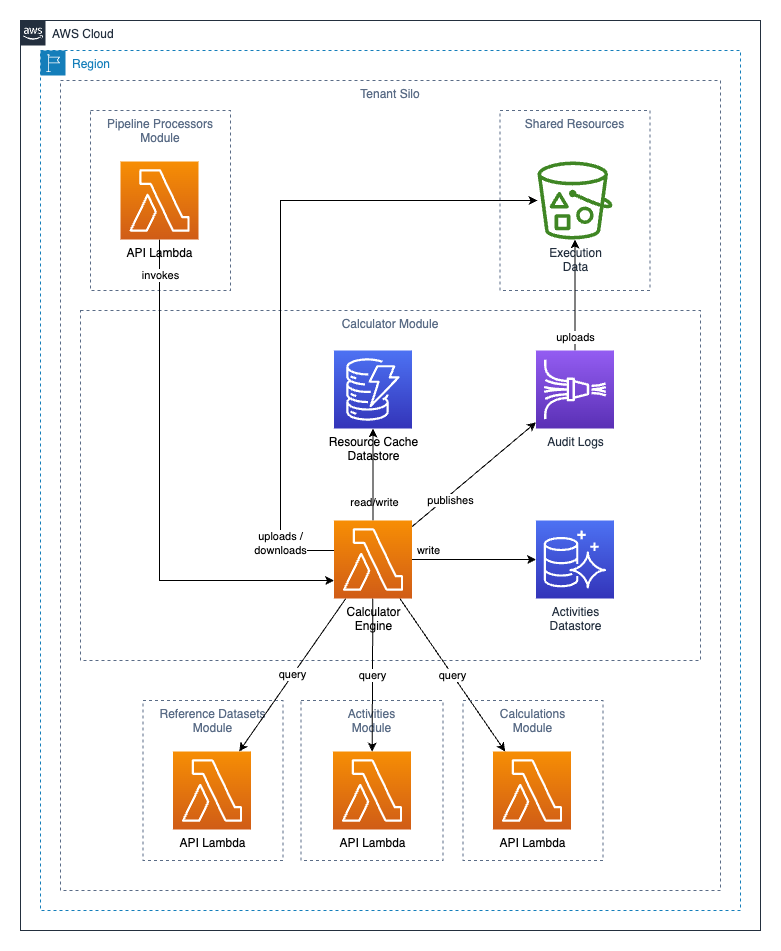

The diagram above was exported from draw.io. Its source (the exported page's mxGraphModel, read from the mxfile embedded in the PNG):
<mxGraphModel dx="1242" dy="1673" grid="1" gridSize="10" guides="1" tooltips="1" connect="1" arrows="1" fold="1" page="1" pageScale="1" pageWidth="1100" pageHeight="850" background="#ffffff" math="0" shadow="0">
  <root>
    <mxCell id="0" />
    <mxCell id="1" parent="0" />
    <mxCell id="42" value="Tenant Silo" style="fillColor=none;strokeColor=#5A6C86;dashed=1;verticalAlign=top;fontStyle=0;fontColor=#5A6C86;labelBackgroundColor=none;" parent="1" vertex="1">
      <mxGeometry x="200" y="50" width="660" height="810" as="geometry" />
    </mxCell>
    <mxCell id="43" value="Region" style="points=[[0,0],[0.25,0],[0.5,0],[0.75,0],[1,0],[1,0.25],[1,0.5],[1,0.75],[1,1],[0.75,1],[0.5,1],[0.25,1],[0,1],[0,0.75],[0,0.5],[0,0.25]];outlineConnect=0;gradientColor=none;html=1;whiteSpace=wrap;fontSize=12;fontStyle=0;container=1;pointerEvents=0;collapsible=0;recursiveResize=0;shape=mxgraph.aws4.group;grIcon=mxgraph.aws4.group_region;strokeColor=#147EBA;fillColor=none;verticalAlign=top;align=left;spacingLeft=30;fontColor=#147EBA;dashed=1;" parent="1" vertex="1">
      <mxGeometry x="180" y="20" width="700" height="860" as="geometry" />
    </mxCell>
    <mxCell id="44" value="AWS Cloud" style="points=[[0,0],[0.25,0],[0.5,0],[0.75,0],[1,0],[1,0.25],[1,0.5],[1,0.75],[1,1],[0.75,1],[0.5,1],[0.25,1],[0,1],[0,0.75],[0,0.5],[0,0.25]];outlineConnect=0;gradientColor=none;html=1;whiteSpace=wrap;fontSize=12;fontStyle=0;container=1;pointerEvents=0;collapsible=0;recursiveResize=0;shape=mxgraph.aws4.group;grIcon=mxgraph.aws4.group_aws_cloud_alt;strokeColor=#232F3E;fillColor=none;verticalAlign=top;align=left;spacingLeft=30;fontColor=#232F3E;dashed=0;" parent="1" vertex="1">
      <mxGeometry x="160" y="-10" width="740" height="910" as="geometry" />
    </mxCell>
    <mxCell id="uROmUYIVuZkDNobWx_DJ-54" value="Shared Resources" style="fillColor=none;strokeColor=#5A6C86;dashed=1;verticalAlign=top;fontStyle=0;fontColor=#5A6C86;labelBackgroundColor=none;" parent="44" vertex="1">
      <mxGeometry x="479.5" y="90" width="150" height="180" as="geometry" />
    </mxCell>
    <mxCell id="uROmUYIVuZkDNobWx_DJ-44" value="Activities&#10;Module" style="fillColor=none;strokeColor=#5A6C86;dashed=1;verticalAlign=top;fontStyle=0;fontColor=#5A6C86;labelBackgroundColor=none;" parent="44" vertex="1">
      <mxGeometry x="280.5" y="680" width="142" height="160" as="geometry" />
    </mxCell>
    <mxCell id="aaWiERCUlSNiqH8K9m5D-63" value="Reference Datasets&#10;Module" style="fillColor=none;strokeColor=#5A6C86;dashed=1;verticalAlign=top;fontStyle=0;fontColor=#5A6C86;labelBackgroundColor=none;" parent="44" vertex="1">
      <mxGeometry x="122.5" y="680" width="140" height="160" as="geometry" />
    </mxCell>
    <mxCell id="39" value="Calculator Module" style="fillColor=none;strokeColor=#5A6C86;dashed=1;verticalAlign=top;fontStyle=0;fontColor=#5A6C86;labelBackgroundColor=none;" parent="44" vertex="1">
      <mxGeometry x="60" y="290" width="620" height="350" as="geometry" />
    </mxCell>
    <mxCell id="28" value="read/write" style="edgeStyle=none;html=1;strokeColor=#000000;labelBackgroundColor=none;fontColor=#000000;" parent="44" source="24" target="27" edge="1">
      <mxGeometry x="-0.6053" y="-1" relative="1" as="geometry">
        <mxPoint as="offset" />
      </mxGeometry>
    </mxCell>
    <mxCell id="Mv9unRUPWDGc8KIIRbmf-47" value="write" style="edgeStyle=none;rounded=0;orthogonalLoop=1;jettySize=auto;html=1;" parent="44" source="24" target="Mv9unRUPWDGc8KIIRbmf-46" edge="1">
      <mxGeometry x="-0.7355" y="9" relative="1" as="geometry">
        <mxPoint as="offset" />
      </mxGeometry>
    </mxCell>
    <mxCell id="uROmUYIVuZkDNobWx_DJ-57" value="publishes" style="rounded=0;orthogonalLoop=1;jettySize=auto;html=1;" parent="44" source="24" target="uROmUYIVuZkDNobWx_DJ-56" edge="1">
      <mxGeometry x="-0.4364" y="-5" relative="1" as="geometry">
        <mxPoint as="offset" />
      </mxGeometry>
    </mxCell>
    <mxCell id="uROmUYIVuZkDNobWx_DJ-63" value="uploads /&lt;br&gt;downloads" style="edgeStyle=orthogonalEdgeStyle;rounded=0;orthogonalLoop=1;jettySize=auto;html=1;" parent="44" source="24" target="uROmUYIVuZkDNobWx_DJ-55" edge="1">
      <mxGeometry x="-0.814" relative="1" as="geometry">
        <Array as="points">
          <mxPoint x="260" y="530" />
          <mxPoint x="260" y="180" />
        </Array>
        <mxPoint as="offset" />
      </mxGeometry>
    </mxCell>
    <mxCell id="uROmUYIVuZkDNobWx_DJ-64" value="query" style="rounded=0;orthogonalLoop=1;jettySize=auto;html=1;" parent="44" source="24" target="Xhm-vHpL3H6jK5L-5Qmt-44" edge="1">
      <mxGeometry relative="1" as="geometry" />
    </mxCell>
    <mxCell id="uROmUYIVuZkDNobWx_DJ-65" value="query" style="edgeStyle=none;rounded=0;orthogonalLoop=1;jettySize=auto;html=1;" parent="44" source="24" target="uROmUYIVuZkDNobWx_DJ-45" edge="1">
      <mxGeometry relative="1" as="geometry" />
    </mxCell>
    <mxCell id="uROmUYIVuZkDNobWx_DJ-66" value="query" style="edgeStyle=none;rounded=0;orthogonalLoop=1;jettySize=auto;html=1;" parent="44" source="24" target="uROmUYIVuZkDNobWx_DJ-47" edge="1">
      <mxGeometry relative="1" as="geometry" />
    </mxCell>
    <mxCell id="24" value="Calculator&lt;br&gt;Engine" style="sketch=0;points=[[0,0,0],[0.25,0,0],[0.5,0,0],[0.75,0,0],[1,0,0],[0,1,0],[0.25,1,0],[0.5,1,0],[0.75,1,0],[1,1,0],[0,0.25,0],[0,0.5,0],[0,0.75,0],[1,0.25,0],[1,0.5,0],[1,0.75,0]];outlineConnect=0;fontColor=#000000;gradientColor=#F78E04;gradientDirection=north;fillColor=#D05C17;strokeColor=#ffffff;dashed=0;verticalLabelPosition=bottom;verticalAlign=top;align=center;html=1;fontSize=12;fontStyle=0;aspect=fixed;shape=mxgraph.aws4.resourceIcon;resIcon=mxgraph.aws4.lambda;labelBackgroundColor=none;" parent="44" vertex="1">
      <mxGeometry x="313.5" y="500" width="78" height="78" as="geometry" />
    </mxCell>
    <mxCell id="27" value="Resource Cache&lt;br&gt;Datastore" style="sketch=0;points=[[0,0,0],[0.25,0,0],[0.5,0,0],[0.75,0,0],[1,0,0],[0,1,0],[0.25,1,0],[0.5,1,0],[0.75,1,0],[1,1,0],[0,0.25,0],[0,0.5,0],[0,0.75,0],[1,0.25,0],[1,0.5,0],[1,0.75,0]];outlineConnect=0;fontColor=#000000;gradientColor=#4D72F3;gradientDirection=north;fillColor=#3334B9;strokeColor=#ffffff;dashed=0;verticalLabelPosition=bottom;verticalAlign=top;align=center;html=1;fontSize=12;fontStyle=0;aspect=fixed;shape=mxgraph.aws4.resourceIcon;resIcon=mxgraph.aws4.dynamodb;labelBackgroundColor=none;" parent="44" vertex="1">
      <mxGeometry x="313.5" y="330" width="78" height="78" as="geometry" />
    </mxCell>
    <mxCell id="Xhm-vHpL3H6jK5L-5Qmt-44" value="API Lambda" style="sketch=0;points=[[0,0,0],[0.25,0,0],[0.5,0,0],[0.75,0,0],[1,0,0],[0,1,0],[0.25,1,0],[0.5,1,0],[0.75,1,0],[1,1,0],[0,0.25,0],[0,0.5,0],[0,0.75,0],[1,0.25,0],[1,0.5,0],[1,0.75,0]];outlineConnect=0;fontColor=#000000;gradientColor=#F78E04;gradientDirection=north;fillColor=#D05C17;strokeColor=#ffffff;dashed=0;verticalLabelPosition=bottom;verticalAlign=top;align=center;html=1;fontSize=12;fontStyle=0;aspect=fixed;shape=mxgraph.aws4.resourceIcon;resIcon=mxgraph.aws4.lambda;labelBackgroundColor=none;" parent="44" vertex="1">
      <mxGeometry x="152.5" y="731" width="78" height="78" as="geometry" />
    </mxCell>
    <mxCell id="Mv9unRUPWDGc8KIIRbmf-46" value="Activities&lt;br&gt;Datastore" style="sketch=0;points=[[0,0,0],[0.25,0,0],[0.5,0,0],[0.75,0,0],[1,0,0],[0,1,0],[0.25,1,0],[0.5,1,0],[0.75,1,0],[1,1,0],[0,0.25,0],[0,0.5,0],[0,0.75,0],[1,0.25,0],[1,0.5,0],[1,0.75,0]];outlineConnect=0;fontColor=#232F3E;gradientColor=#4D72F3;gradientDirection=north;fillColor=#3334B9;strokeColor=#ffffff;dashed=0;verticalLabelPosition=bottom;verticalAlign=top;align=center;html=1;fontSize=12;fontStyle=0;aspect=fixed;shape=mxgraph.aws4.resourceIcon;resIcon=mxgraph.aws4.aurora;" parent="44" vertex="1">
      <mxGeometry x="515.5" y="500" width="78" height="78" as="geometry" />
    </mxCell>
    <mxCell id="uROmUYIVuZkDNobWx_DJ-46" value="Calculations&#10;Module" style="fillColor=none;strokeColor=#5A6C86;dashed=1;verticalAlign=top;fontStyle=0;fontColor=#5A6C86;labelBackgroundColor=none;" parent="44" vertex="1">
      <mxGeometry x="442.5" y="680" width="140" height="160" as="geometry" />
    </mxCell>
    <mxCell id="uROmUYIVuZkDNobWx_DJ-47" value="API Lambda" style="sketch=0;points=[[0,0,0],[0.25,0,0],[0.5,0,0],[0.75,0,0],[1,0,0],[0,1,0],[0.25,1,0],[0.5,1,0],[0.75,1,0],[1,1,0],[0,0.25,0],[0,0.5,0],[0,0.75,0],[1,0.25,0],[1,0.5,0],[1,0.75,0]];outlineConnect=0;fontColor=#000000;gradientColor=#F78E04;gradientDirection=north;fillColor=#D05C17;strokeColor=#ffffff;dashed=0;verticalLabelPosition=bottom;verticalAlign=top;align=center;html=1;fontSize=12;fontStyle=0;aspect=fixed;shape=mxgraph.aws4.resourceIcon;resIcon=mxgraph.aws4.lambda;labelBackgroundColor=none;" parent="44" vertex="1">
      <mxGeometry x="472.5" y="731" width="78" height="78" as="geometry" />
    </mxCell>
    <mxCell id="uROmUYIVuZkDNobWx_DJ-45" value="API Lambda" style="sketch=0;points=[[0,0,0],[0.25,0,0],[0.5,0,0],[0.75,0,0],[1,0,0],[0,1,0],[0.25,1,0],[0.5,1,0],[0.75,1,0],[1,1,0],[0,0.25,0],[0,0.5,0],[0,0.75,0],[1,0.25,0],[1,0.5,0],[1,0.75,0]];outlineConnect=0;fontColor=#000000;gradientColor=#F78E04;gradientDirection=north;fillColor=#D05C17;strokeColor=#ffffff;dashed=0;verticalLabelPosition=bottom;verticalAlign=top;align=center;html=1;fontSize=12;fontStyle=0;aspect=fixed;shape=mxgraph.aws4.resourceIcon;resIcon=mxgraph.aws4.lambda;labelBackgroundColor=none;" parent="44" vertex="1">
      <mxGeometry x="312.5" y="731" width="78" height="78" as="geometry" />
    </mxCell>
    <mxCell id="uROmUYIVuZkDNobWx_DJ-62" value="uploads" style="edgeStyle=orthogonalEdgeStyle;rounded=0;orthogonalLoop=1;jettySize=auto;html=1;" parent="44" source="uROmUYIVuZkDNobWx_DJ-56" target="uROmUYIVuZkDNobWx_DJ-55" edge="1">
      <mxGeometry x="-0.764" relative="1" as="geometry">
        <mxPoint as="offset" />
      </mxGeometry>
    </mxCell>
    <mxCell id="uROmUYIVuZkDNobWx_DJ-56" value="Audit Logs" style="sketch=0;points=[[0,0,0],[0.25,0,0],[0.5,0,0],[0.75,0,0],[1,0,0],[0,1,0],[0.25,1,0],[0.5,1,0],[0.75,1,0],[1,1,0],[0,0.25,0],[0,0.5,0],[0,0.75,0],[1,0.25,0],[1,0.5,0],[1,0.75,0]];outlineConnect=0;fontColor=#232F3E;gradientColor=#945DF2;gradientDirection=north;fillColor=#5A30B5;strokeColor=#ffffff;dashed=0;verticalLabelPosition=bottom;verticalAlign=top;align=center;html=1;fontSize=12;fontStyle=0;aspect=fixed;shape=mxgraph.aws4.resourceIcon;resIcon=mxgraph.aws4.kinesis_data_firehose;" parent="44" vertex="1">
      <mxGeometry x="515.5" y="330" width="78" height="78" as="geometry" />
    </mxCell>
    <mxCell id="uROmUYIVuZkDNobWx_DJ-55" value="Execution&lt;br&gt;Data" style="sketch=0;outlineConnect=0;fontColor=#232F3E;gradientColor=none;fillColor=#3F8624;strokeColor=none;dashed=0;verticalLabelPosition=bottom;verticalAlign=top;align=center;html=1;fontSize=12;fontStyle=0;aspect=fixed;pointerEvents=1;shape=mxgraph.aws4.bucket_with_objects;" parent="44" vertex="1">
      <mxGeometry x="517" y="141" width="75" height="78" as="geometry" />
    </mxCell>
    <mxCell id="uROmUYIVuZkDNobWx_DJ-52" value="Pipeline Processors&#10;Module" style="fillColor=none;strokeColor=#5A6C86;dashed=1;verticalAlign=top;fontStyle=0;fontColor=#5A6C86;labelBackgroundColor=none;" parent="1" vertex="1">
      <mxGeometry x="230" y="80" width="140" height="180" as="geometry" />
    </mxCell>
    <mxCell id="uROmUYIVuZkDNobWx_DJ-60" value="invokes" style="edgeStyle=orthogonalEdgeStyle;rounded=0;orthogonalLoop=1;jettySize=auto;html=1;" parent="1" source="uROmUYIVuZkDNobWx_DJ-53" target="24" edge="1">
      <mxGeometry x="-0.8621" y="1" relative="1" as="geometry">
        <Array as="points">
          <mxPoint x="299" y="550" />
        </Array>
        <mxPoint as="offset" />
      </mxGeometry>
    </mxCell>
    <mxCell id="uROmUYIVuZkDNobWx_DJ-53" value="API Lambda" style="sketch=0;points=[[0,0,0],[0.25,0,0],[0.5,0,0],[0.75,0,0],[1,0,0],[0,1,0],[0.25,1,0],[0.5,1,0],[0.75,1,0],[1,1,0],[0,0.25,0],[0,0.5,0],[0,0.75,0],[1,0.25,0],[1,0.5,0],[1,0.75,0]];outlineConnect=0;fontColor=#000000;gradientColor=#F78E04;gradientDirection=north;fillColor=#D05C17;strokeColor=#ffffff;dashed=0;verticalLabelPosition=bottom;verticalAlign=top;align=center;html=1;fontSize=12;fontStyle=0;aspect=fixed;shape=mxgraph.aws4.resourceIcon;resIcon=mxgraph.aws4.lambda;labelBackgroundColor=none;" parent="1" vertex="1">
      <mxGeometry x="260" y="131" width="78" height="78" as="geometry" />
    </mxCell>
  </root>
</mxGraphModel>